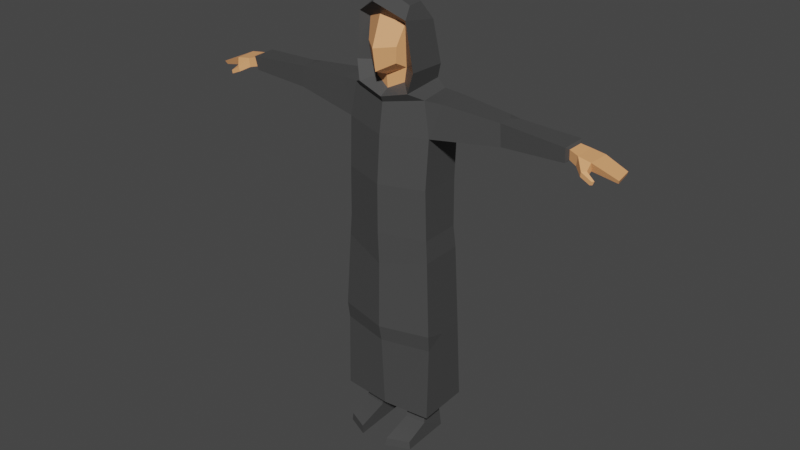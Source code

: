 # Source: cultist.blend  (saved by Blender 2.90.8; exported with 4.5.12 LTS)
import bpy
from mathutils import Matrix  # noqa: F401  (used for matrix-valued properties, if any)

bpy.ops.wm.read_factory_settings(use_empty=True)
scene = bpy.context.scene
scene.name = 'Scene'

# ---- collections
col_collection = bpy.data.collections.new('Collection'); scene.collection.children.link(col_collection)

# ---- materials (node trees are filled in below, after node groups)
mat_6_skin_lightest = bpy.data.materials.new('6 SKIN-LIGHTEST')
mat_6_skin_lightest.use_transparent_shadow = False
mat_6_skin_lightest.diffuse_color = (0.855, 0.3864, 0.162, 1.0)
mat_6_skin_lightest.roughness = 0.5
mat_17_grey_darkest = bpy.data.materials.new('17 GREY-DARKEST')
mat_17_grey_darkest.use_transparent_shadow = False
mat_17_grey_darkest.diffuse_color = (0.06422, 0.06422, 0.06422, 1.0)
mat_17_grey_darkest.roughness = 0.5

# ---- material node trees
mat_6_skin_lightest.use_nodes = True; mat_6_skin_lightest.node_tree.nodes.clear()
_N = mat_6_skin_lightest.node_tree.nodes; _L = mat_6_skin_lightest.node_tree.links
n0 = _N.new('ShaderNodeBsdfPrincipled'); n0.name = 'Principled BSDF'; n0.location = (10, 300)
n0.distribution = 'GGX'
n0.subsurface_method = 'BURLEY'
n0.inputs[0].default_value = (0.855, 0.3864, 0.162, 1.0)
n0.inputs[3].default_value = 1.45
n0.inputs[27].default_value = (0.0, 0.0, 0.0, 1.0)
n0.inputs[28].default_value = 1.0
n1 = _N.new('ShaderNodeOutputMaterial'); n1.name = 'Material Output'; n1.location = (300, 300)
n2 = _N.new('ShaderNodeNormalMap'); n2.name = 'Normal Map'; n2.location = (-300, -300)
n2.label = 'Normal/Map'
n2.inputs[0].default_value = 0.0
_L.new(n0.outputs[0], n1.inputs[0])
_L.new(n2.outputs[0], n0.inputs[5])
n1.is_active_output = True
mat_17_grey_darkest.use_nodes = True; mat_17_grey_darkest.node_tree.nodes.clear()
_N = mat_17_grey_darkest.node_tree.nodes; _L = mat_17_grey_darkest.node_tree.links
n0 = _N.new('ShaderNodeBsdfPrincipled'); n0.name = 'Principled BSDF'; n0.location = (10, 300)
n0.distribution = 'GGX'
n0.subsurface_method = 'BURLEY'
n0.inputs[0].default_value = (0.06422, 0.06422, 0.06422, 1.0)
n0.inputs[3].default_value = 1.45
n0.inputs[27].default_value = (0.0, 0.0, 0.0, 1.0)
n0.inputs[28].default_value = 1.0
n1 = _N.new('ShaderNodeOutputMaterial'); n1.name = 'Material Output'; n1.location = (300, 300)
n2 = _N.new('ShaderNodeNormalMap'); n2.name = 'Normal Map'; n2.location = (-300, -300)
n2.label = 'Normal/Map'
n2.inputs[0].default_value = 0.0
_L.new(n0.outputs[0], n1.inputs[0])
_L.new(n2.outputs[0], n0.inputs[5])
n1.is_active_output = True

# ---- world
world_world = bpy.data.worlds.new('World'); scene.world = world_world
world_world.use_nodes = True; world_world.node_tree.nodes.clear()
_N = world_world.node_tree.nodes; _L = world_world.node_tree.links
n0 = _N.new('ShaderNodeOutputWorld'); n0.name = 'World Output'; n0.location = (300, 300)
n1 = _N.new('ShaderNodeBackground'); n1.name = 'Background'; n1.location = (10, 300)
n1.inputs[0].default_value = (0.05088, 0.05088, 0.05088, 1.0)
_L.new(n1.outputs[0], n0.inputs[0])
n0.is_active_output = True
world_world.color = (0.05088, 0.05088, 0.05088)
world_world.use_sun_shadow = False
world_world.sun_shadow_jitter_overblur = 0.0

# ---- meshes
me_man_cult_rig = bpy.data.meshes.new('man-cult_Rig')
me_man_cult_rig.from_pydata([(-0.2709, 0.1672, 2.005), (-0.108, 0.1163, 0.001037), (-0.2333, -0.1783, 0.001038), (-0.09683, -0.2373, 0.05308), (-0.2274, -0.1782, 0.05226), (-0.0901, -0.2421, 0.001038), (-0.2717, 0.1787, 1.265), (-0.2854, -0.102, 1.271), (-0.2752, -0.08601, 2.015), (-0.2799, 0.2069, 0.7538), (-0.117, 0.1087, 0.1959), (-0.1016, -0.03367, 0.2014), (-0.2133, -0.01433, 0.2054), (-0.2107, 0.1209, 0.2004), (-0.2215, 0.1416, 0.001037), (-0.09563, -0.0487, 0.1114), (-0.2279, -0.03541, 0.1138), (-0.3053, -0.1124, 0.2278), (-0.2895, 0.2304, 0.2258), (-0.3109, -0.1133, 0.803), (-0.307, -0.1012, 0.6999), (-0.2944, 0.03729, 0.7522), (-0.1791, 0.1309, 2.359), (-0.09434, -0.0677, 2.288), (-0.08237, -0.1249, 2.403), (-0.09455, -0.1352, 2.497), (-0.106, -0.06667, 2.372), (-0.2384, -0.07951, 2.222), (-0.1177, -0.09303, 2.614), (-0.1542, -0.1355, 2.646), (-0.1181, -0.05661, 2.701), (-0.1322, 0.1207, 2.596), (-0.0844, 0.07323, 2.693), (-0.2556, 0.1764, 1.397), (-0.276, -0.09956, 1.409), (-0.192, -0.1194, 2.37), (-0.1664, -0.1344, 2.255), (-0.1535, 0.1405, 2.272), (-1.135, 0.08649, 2.108), (-1.186, 0.08774, 2.103), (-1.233, 0.08573, 2.139), (-1.225, -0.02825, 2.086), (-1.15, 0.08405, 2.152), (-1.139, -0.02983, 2.089), (-1.227, -0.04144, 2.135), (-1.264, -0.06161, 2.055), (-1.256, -0.06439, 2.034), (-1.255, -0.07551, 2.057), (-1.147, -0.03199, 2.145), (-1.348, 0.09643, 2.059), (-1.248, -0.07781, 2.037), (-1.373, -0.02177, 2.076), (-1.356, 0.09415, 2.08), (-1.365, -0.008899, 2.054), (-0.6877, -0.03114, 2.197), (-0.6977, -0.03329, 2.069), (-1.084, 0.104, 2.177), (-1.08, -0.04218, 2.173), (-1.076, 0.09953, 2.094), (-1.074, -0.02683, 2.085), (-0.3409, 0.1371, 2.217), (-0.3425, -0.06554, 2.221), (-1.212, -0.03799, 2.06), (-1.189, -0.07056, 2.061), (-1.216, -0.0564, 2.093), (-1.194, -0.07481, 2.09), (-0.6927, 0.04676, 2.2), (-0.7239, 0.0987, 2.19), (-0.6585, 0.1068, 2.196), (-0.6624, 0.1188, 2.063), (-0.7224, 0.1128, 2.066), (-0.6962, 0.06567, 2.072), (-0.2013, 0.1442, 2.223), (-1.091, -0.01886, 2.159), (-1.093, 0.07993, 2.161), (-1.087, 0.07658, 2.107), (-1.087, -0.008276, 2.1), (-0.257, 0.1713, 1.696), (-0.2694, -0.1034, 1.716), (0.2709, 0.1672, 2.005), (0.108, 0.1163, 0.001037), (0.2333, -0.1783, 0.001038), (0.09683, -0.2373, 0.05308), (0.2274, -0.1782, 0.05226), (0.0901, -0.2421, 0.001038), (0.2717, 0.1787, 1.265), (0.2854, -0.102, 1.271), (0.2752, -0.08601, 2.015), (0.2799, 0.2069, 0.7538), (0.117, 0.1087, 0.1959), (0.1016, -0.03367, 0.2014), (0.2133, -0.01433, 0.2054), (0.2107, 0.1209, 0.2004), (0.2215, 0.1416, 0.001037), (0.09563, -0.0487, 0.1114), (0.2279, -0.03541, 0.1138), (0.3053, -0.1124, 0.2278), (0.2895, 0.2304, 0.2258), (0.3109, -0.1133, 0.803), (0.307, -0.1012, 0.6999), (0.2944, 0.03729, 0.7522), (0.1791, 0.1309, 2.359), (0.09434, -0.0677, 2.288), (0.08237, -0.1249, 2.403), (0.09455, -0.1352, 2.497), (0.106, -0.06667, 2.372), (0.2384, -0.07951, 2.222), (0.1177, -0.09303, 2.614), (0.1542, -0.1355, 2.646), (0.1181, -0.05661, 2.701), (0.1322, 0.1207, 2.596), (0.0844, 0.07323, 2.693), (0.2556, 0.1764, 1.397), (0.276, -0.09956, 1.409), (0.192, -0.1194, 2.37), (0.1664, -0.1344, 2.255), (0.1535, 0.1405, 2.272), (-1.496e-08, -0.1788, 1.21), (-1.187e-08, 0.2058, 1.231), (-1.958e-08, -0.1669, 1.997), (-2.043e-08, -0.1397, 2.177), (-8.735e-09, 0.2317, 0.7438), (-1.643e-08, 0.1934, 1.975), (-5.431e-09, 0.2543, 0.2237), (-8.701e-09, -0.1369, 0.2227), (-1.251e-08, -0.1857, 0.7905), (-1.172e-08, -0.1644, 0.6883), (-2.196e-08, -0.1941, 2.358), (-1.79e-08, 0.1883, 2.214), (-1.871e-08, 0.1877, 2.348), (-2.045e-08, -0.09566, 2.243), (-2.294e-08, -0.2163, 2.49), (-2.1e-08, -0.1036, 2.323), (-2.002e-08, 0.2006, 2.585), (-2.343e-08, -0.1529, 2.659), (-2.339e-08, -0.07515, 2.762), (-2.181e-08, 0.09232, 2.733), (-2.437e-08, -0.2103, 2.737), (-1.282e-08, 0.2189, 1.408), (-1.626e-08, -0.1887, 1.412), (-1.865e-08, 0.1405, 2.272), (-2.074e-08, -0.1539, 2.21), (1.135, 0.08649, 2.108), (1.186, 0.08774, 2.103), (1.233, 0.08573, 2.139), (1.225, -0.02825, 2.086), (1.15, 0.08405, 2.152), (1.139, -0.02983, 2.089), (1.227, -0.04144, 2.135), (1.264, -0.06161, 2.055), (1.256, -0.06439, 2.034), (1.255, -0.07551, 2.057), (1.147, -0.03199, 2.145), (1.348, 0.09643, 2.059), (1.248, -0.07781, 2.037), (1.373, -0.02177, 2.076), (1.356, 0.09415, 2.08), (1.365, -0.008899, 2.054), (0.6877, -0.03114, 2.197), (0.6977, -0.03329, 2.069), (1.084, 0.104, 2.177), (1.08, -0.04218, 2.173), (1.076, 0.09953, 2.094), (1.074, -0.02683, 2.085), (0.3409, 0.1371, 2.217), (0.3425, -0.06554, 2.221), (1.212, -0.03799, 2.06), (1.189, -0.07056, 2.061), (1.216, -0.0564, 2.093), (1.194, -0.07481, 2.09), (0.6927, 0.04676, 2.2), (0.7239, 0.0987, 2.19), (0.6585, 0.1068, 2.196), (0.6624, 0.1188, 2.063), (0.7224, 0.1128, 2.066), (0.6962, 0.06567, 2.072), (0.2013, 0.1442, 2.223), (1.091, -0.01886, 2.159), (1.093, 0.07993, 2.161), (1.087, 0.07658, 2.107), (1.087, -0.008276, 2.1), (-1.458e-08, 0.206, 1.684), (0.257, 0.1713, 1.696), (-1.805e-08, -0.1882, 1.711), (0.2694, -0.1034, 1.716)], [], [(15, 3, 5, 1), (17, 20, 21, 9, 18), (4, 16, 14, 2), (2, 14, 1, 5), (15, 16, 4, 3), (4, 2, 5, 3), (78, 34, 139, 183), (125, 117, 7, 19), (9, 6, 118, 121), (77, 33, 34, 78), (121, 123, 18, 9), (126, 20, 17, 124), (119, 120, 27, 8), (36, 27, 120, 141), (14, 16, 12, 13), (17, 12, 11, 124), (18, 123, 10, 13), (123, 124, 11, 10), (34, 33, 6, 7), (12, 16, 15, 11), (10, 11, 15, 1), (13, 10, 1, 14), (6, 9, 21, 19, 7), (13, 12, 17, 18), (20, 126, 125, 19), (19, 21, 20), (28, 25, 131, 134), (37, 72, 27, 36), (26, 132, 127, 24), (129, 22, 31, 133), (35, 22, 37, 36), (127, 131, 25, 24), (129, 140, 37, 22), (25, 28, 26, 24), (128, 122, 0, 72), (135, 30, 29, 137), (31, 32, 136, 133), (30, 32, 31, 29), (135, 136, 32, 30), (137, 29, 28, 134), (139, 34, 7, 117), (6, 33, 138, 118), (35, 29, 31, 22), (26, 23, 130, 132), (26, 28, 29, 35), (23, 36, 141, 130), (36, 23, 26, 35), (128, 72, 37, 140), (77, 181, 138, 33), (75, 58, 59, 76), (44, 48, 42, 40), (53, 41, 44, 51), (40, 39, 49, 52), (49, 39, 41, 53), (39, 40, 42, 38), (41, 39, 38, 43), (73, 57, 56, 74), (46, 45, 64, 62), (62, 64, 44, 41), (41, 43, 63, 62), (48, 44, 64, 65), (74, 75, 38, 42), (45, 46, 50, 47), (53, 51, 52, 49), (51, 44, 40, 52), (69, 0, 8, 55, 71), (8, 27, 61), (69, 68, 60, 0), (59, 58, 70, 71, 55), (57, 54, 66, 67, 56), (0, 60, 72), (73, 76, 59, 57), (66, 54, 61, 60, 68), (50, 46, 62, 63), (50, 63, 65, 47), (47, 65, 64, 45), (43, 48, 65, 63), (72, 60, 61, 27), (68, 69, 70, 67), (67, 70, 58, 56), (66, 68, 67), (69, 71, 70), (57, 59, 55, 54), (48, 43, 76, 73), (56, 58, 75, 74), (48, 73, 74, 42), (38, 75, 76, 43), (0, 122, 181, 77), (0, 77, 78, 8), (8, 78, 183, 119), (55, 8, 61, 54), (94, 80, 84, 82), (96, 97, 88, 100, 99), (83, 81, 93, 95), (81, 84, 80, 93), (94, 82, 83, 95), (83, 82, 84, 81), (184, 183, 139, 113), (125, 98, 86, 117), (88, 121, 118, 85), (182, 184, 113, 112), (121, 88, 97, 123), (126, 124, 96, 99), (119, 87, 106, 120), (115, 141, 120, 106), (93, 92, 91, 95), (96, 124, 90, 91), (97, 92, 89, 123), (123, 89, 90, 124), (113, 86, 85, 112), (91, 90, 94, 95), (89, 80, 94, 90), (92, 93, 80, 89), (85, 86, 98, 100, 88), (92, 97, 96, 91), (99, 98, 125, 126), (98, 99, 100), (107, 134, 131, 104), (116, 115, 106, 176), (105, 103, 127, 132), (129, 133, 110, 101), (114, 115, 116, 101), (127, 103, 104, 131), (129, 101, 116, 140), (104, 103, 105, 107), (128, 176, 79, 122), (135, 137, 108, 109), (110, 133, 136, 111), (109, 108, 110, 111), (135, 109, 111, 136), (137, 134, 107, 108), (139, 117, 86, 113), (85, 118, 138, 112), (114, 101, 110, 108), (105, 132, 130, 102), (105, 114, 108, 107), (102, 130, 141, 115), (115, 114, 105, 102), (128, 140, 116, 176), (182, 112, 138, 181), (179, 180, 163, 162), (148, 144, 146, 152), (157, 155, 148, 145), (144, 156, 153, 143), (153, 157, 145, 143), (143, 142, 146, 144), (145, 147, 142, 143), (177, 178, 160, 161), (150, 166, 168, 149), (166, 145, 148, 168), (145, 166, 167, 147), (152, 169, 168, 148), (178, 146, 142, 179), (149, 151, 154, 150), (157, 153, 156, 155), (155, 156, 144, 148), (173, 175, 159, 87, 79), (87, 165, 106), (173, 79, 164, 172), (163, 159, 175, 174, 162), (161, 160, 171, 170, 158), (79, 176, 164), (177, 161, 163, 180), (170, 172, 164, 165, 158), (154, 167, 166, 150), (154, 151, 169, 167), (151, 149, 168, 169), (147, 167, 169, 152), (176, 106, 165, 164), (172, 171, 174, 173), (171, 160, 162, 174), (170, 171, 172), (173, 174, 175), (161, 158, 159, 163), (152, 177, 180, 147), (160, 178, 179, 162), (152, 146, 178, 177), (142, 147, 180, 179), (79, 182, 181, 122), (79, 87, 184, 182), (87, 119, 183, 184), (159, 158, 165, 87)])
me_man_cult_rig.polygons.foreach_set('use_smooth', [True] * 182)
me_man_cult_rig.polygons.foreach_set('material_index', [1, 1, 1, 1, 1, 1, 1, 1, 1, 1, 1, 1, 1, 1, 1, 1, 1, 1, 1, 1, 1, 1, 1, 1, 1, 1, 0, 1, 0, 1, 1, 0, 1, 0, 1, 1, 1, 1, 1, 1, 1, 1, 1, 0, 1, 1, 1, 1, 1, 1, 0, 0, 0, 0, 0, 0, 1, 0, 0, 0, 0, 0, 0, 0, 0, 1, 1, 1, 1, 1, 1, 1, 1, 0, 0, 0, 0, 1, 1, 1, 1, 1, 1, 0, 1, 0, 0, 1, 1, 1, 1, 1, 1, 1, 1, 1, 1, 1, 1, 1, 1, 1, 1, 1, 1, 1, 1, 1, 1, 1, 1, 1, 1, 1, 1, 1, 1, 0, 1, 0, 1, 1, 0, 1, 0, 1, 1, 1, 1, 1, 1, 1, 1, 1, 0, 1, 1, 1, 1, 1, 1, 0, 0, 0, 0, 0, 0, 1, 0, 0, 0, 0, 0, 0, 0, 0, 1, 1, 1, 1, 1, 1, 1, 1, 0, 0, 0, 0, 1, 1, 1, 1, 1, 1, 0, 1, 0, 0, 1, 1, 1, 1])
_k = set([(0, 8), (0, 60), (0, 69), (0, 72), (0, 77), (0, 122), (1, 5), (1, 10), (1, 14), (1, 15), (2, 4), (2, 5), (2, 14), (3, 4), (3, 5), (3, 15), (4, 16), (6, 7), (6, 9), (6, 33), (6, 118), (7, 19), (7, 34), (7, 117), (8, 27), (8, 55), (8, 61), (8, 78), (8, 119), (9, 18), (9, 21), (10, 11), (10, 13), (10, 123), (11, 12), (11, 15), (11, 124), (12, 13), (12, 16), (12, 17), (13, 14), (13, 18), (14, 16), (15, 16), (17, 18), (17, 20), (17, 124), (18, 123), (19, 20), (19, 21), (19, 125), (20, 21), (20, 126), (22, 31), (22, 35), (22, 37), (22, 129), (23, 26), (23, 36), (23, 130), (24, 25), (24, 26), (24, 127), (25, 28), (25, 131), (26, 28), (26, 35), (26, 132), (27, 36), (27, 61), (27, 72), (27, 120), (28, 29), (28, 134), (29, 30), (29, 31), (29, 35), (29, 137), (30, 32), (30, 135), (31, 32), (31, 133), (32, 136), (33, 34), (33, 77), (33, 138), (34, 78), (34, 139), (35, 36), (36, 37), (36, 141), (37, 72), (37, 140), (38, 39), (38, 42), (38, 43), (38, 75), (39, 40), (39, 41), (39, 49), (40, 42), (40, 44), (40, 52), (41, 43), (41, 44), (41, 53), (41, 62), (42, 48), (42, 74), (43, 48), (43, 63), (43, 76), (44, 48), (44, 51), (44, 64), (45, 46), (45, 47), (45, 64), (46, 50), (46, 62), (47, 50), (47, 65), (48, 65), (48, 73), (49, 52), (49, 53), (50, 63), (51, 52), (51, 53), (54, 55), (54, 57), (54, 61), (54, 66), (55, 59), (55, 71), (56, 57), (56, 58), (56, 67), (56, 74), (57, 59), (57, 73), (58, 59), (58, 70), (58, 75), (59, 76), (60, 61), (60, 68), (60, 72), (62, 63), (62, 64), (63, 65), (64, 65), (66, 67), (66, 68), (67, 68), (67, 70), (69, 70), (69, 71), (70, 71), (72, 128), (73, 74), (73, 76), (74, 75), (75, 76), (77, 78), (77, 181), (78, 183), (79, 87), (79, 122), (79, 164), (79, 173), (79, 176), (79, 182), (80, 84), (80, 89), (80, 93), (80, 94), (81, 83), (81, 84), (81, 93), (82, 83), (82, 84), (82, 94), (83, 95), (85, 86), (85, 88), (85, 112), (85, 118), (86, 98), (86, 113), (86, 117), (87, 106), (87, 119), (87, 159), (87, 165), (87, 184), (88, 97), (88, 100), (89, 90), (89, 92), (89, 123), (90, 91), (90, 94), (90, 124), (91, 92), (91, 95), (91, 96), (92, 93), (92, 97), (93, 95), (94, 95), (96, 97), (96, 99), (96, 124), (97, 123), (98, 99), (98, 100), (98, 125), (99, 100), (99, 126), (101, 110), (101, 114), (101, 116), (101, 129), (102, 105), (102, 115), (102, 130), (103, 104), (103, 105), (103, 127), (104, 107), (104, 131), (105, 107), (105, 114), (105, 132), (106, 115), (106, 120), (106, 165), (106, 176), (107, 108), (107, 134), (108, 109), (108, 110), (108, 114), (108, 137), (109, 111), (109, 135), (110, 111), (110, 133), (111, 136), (112, 113), (112, 138), (112, 182), (113, 139), (113, 184), (114, 115), (115, 116), (115, 141), (116, 140), (116, 176), (117, 125), (117, 139), (118, 121), (118, 138), (119, 120), (119, 183), (120, 141), (121, 123), (122, 128), (122, 181), (123, 124), (124, 126), (125, 126), (127, 131), (127, 132), (128, 140), (128, 176), (129, 133), (129, 140), (130, 132), (130, 141), (131, 134), (133, 136), (134, 137), (135, 136), (135, 137), (138, 181), (139, 183), (142, 143), (142, 146), (142, 147), (142, 179), (143, 144), (143, 145), (143, 153), (144, 146), (144, 148), (144, 156), (145, 147), (145, 148), (145, 157), (145, 166), (146, 152), (146, 178), (147, 152), (147, 167), (147, 180), (148, 152), (148, 155), (148, 168), (149, 150), (149, 151), (149, 168), (150, 154), (150, 166), (151, 154), (151, 169), (152, 169), (152, 177), (153, 156), (153, 157), (154, 167), (155, 156), (155, 157), (158, 159), (158, 161), (158, 165), (158, 170), (159, 163), (159, 175), (160, 161), (160, 162), (160, 171), (160, 178), (161, 163), (161, 177), (162, 163), (162, 174), (162, 179), (163, 180), (164, 165), (164, 172), (164, 176), (166, 167), (166, 168), (167, 169), (168, 169), (170, 171), (170, 172), (171, 172), (171, 174), (173, 174), (173, 175), (174, 175), (177, 178), (177, 180), (178, 179), (179, 180), (181, 182), (182, 184), (183, 184)])
me_man_cult_rig.attributes.new('sharp_edge', 'BOOLEAN', 'EDGE').data.foreach_set('value', [ (min(e.vertices), max(e.vertices)) in _k for e in me_man_cult_rig.edges])
_uv = me_man_cult_rig.uv_layers.new(name='UVTex')
_uv.uv.foreach_set('vector', [0.8453, 0.7004, 0.7685, 0.7138, 0.7591, 0.6998, 0.8702, 0.6307, 0.8063, 0.2399, 0.6969, 0.2208, 0.6884, 0.1761, 0.7, 0.1231, 0.8235, 0.1678, 0.7889, 0.7533, 0.8437, 0.7572, 0.8526, 0.8103, 0.781, 0.7675, 0.781, 0.7675, 0.8526, 0.8103, 0.8449, 0.841, 0.7445, 0.7982, 0.8453, 0.7004, 0.8437, 0.7572, 0.7889, 0.7533, 0.7685, 0.7138, 0.7889, 0.7533, 0.7756, 0.7622, 0.753, 0.7191, 0.7685, 0.7138, 0.3613, 0.2188, 0.4691, 0.2126, 0.4666, 0.3142, 0.3653, 0.3143, 0.6679, 0.3138, 0.5352, 0.3141, 0.518, 0.212, 0.666, 0.22, 0.7, 0.1231, 0.5225, 0.1102, 0.5332, 0.002214, 0.731, 0.02305, 0.3571, 0.1189, 0.4712, 0.1082, 0.4691, 0.2126, 0.3613, 0.2188, 0.731, 0.02305, 0.893, 0.1161, 0.8235, 0.1678, 0.7, 0.1231, 0.6982, 0.3138, 0.6969, 0.2208, 0.8063, 0.2399, 0.8496, 0.3135, 0.2719, 0.3143, 0.2113, 0.3142, 0.1984, 0.2351, 0.2629, 0.2252, 0.1826, 0.2608, 0.1984, 0.2351, 0.2113, 0.3142, 0.2007, 0.3142, 0.8526, 0.8103, 0.8437, 0.7572, 0.8792, 0.7515, 0.898, 0.7924, 0.8063, 0.2399, 0.8342, 0.2308, 0.8579, 0.2589, 0.8496, 0.3135, 0.8235, 0.1678, 0.893, 0.1161, 0.8812, 0.1896, 0.8479, 0.1936, 0.9688, 0.2264, 0.8496, 0.3135, 0.8579, 0.2589, 0.8977, 0.2222, 0.4691, 0.2126, 0.4712, 0.1082, 0.5225, 0.1102, 0.518, 0.212, 0.8792, 0.7515, 0.8437, 0.7572, 0.8453, 0.7004, 0.8794, 0.712, 0.9073, 0.676, 0.8794, 0.712, 0.8453, 0.7004, 0.8702, 0.6307, 0.898, 0.7924, 0.9073, 0.826, 0.8449, 0.841, 0.8526, 0.8103, 0.5225, 0.1102, 0.7, 0.1231, 0.6884, 0.1761, 0.666, 0.22, 0.518, 0.212, 0.8479, 0.1936, 0.8342, 0.2308, 0.8063, 0.2399, 0.8235, 0.1678, 0.6969, 0.2208, 0.6982, 0.3138, 0.6679, 0.3138, 0.666, 0.22, 0.666, 0.22, 0.6884, 0.1761, 0.6969, 0.2208, 0.8044, 0.9794, 0.8234, 0.9418, 0.8563, 0.9406, 0.855, 0.9978, 0.1486, 0.1635, 0.1761, 0.1632, 0.1984, 0.2351, 0.1826, 0.2608, 0.808, 0.8965, 0.8576, 0.88, 0.8569, 0.9126, 0.8271, 0.913, 0.0822, 0.1273, 0.1209, 0.1871, 0.05571, 0.2236, 0.01514, 0.1915, 0.1449, 0.261, 0.1209, 0.1871, 0.1486, 0.1635, 0.1826, 0.2608, 0.8569, 0.9126, 0.8563, 0.9406, 0.8234, 0.9418, 0.8271, 0.913, 0.0822, 0.1273, 0.1104, 0.1094, 0.1486, 0.1635, 0.1209, 0.1871, 0.8234, 0.9418, 0.8044, 0.9794, 0.808, 0.8965, 0.8271, 0.913, 0.1325, 0.0923, 0.2239, 0.04278, 0.252, 0.1458, 0.1761, 0.1632, 0.03372, 0.3134, 0.05852, 0.2791, 0.08356, 0.2852, 0.06844, 0.3138, 0.05571, 0.2236, 0.03488, 0.2514, 0.00345, 0.2583, 0.01514, 0.1915, 0.05852, 0.2791, 0.03488, 0.2514, 0.05571, 0.2236, 0.08356, 0.2852, 0.03372, 0.3134, 0.00345, 0.2583, 0.03488, 0.2514, 0.05852, 0.2791, 0.06844, 0.3138, 0.08356, 0.2852, 0.09472, 0.293, 0.08193, 0.3139, 0.4666, 0.3142, 0.4691, 0.2126, 0.518, 0.212, 0.5352, 0.3141, 0.5225, 0.1102, 0.4712, 0.1082, 0.4601, 0.004816, 0.5332, 0.002214, 0.1449, 0.261, 0.08356, 0.2852, 0.05571, 0.2236, 0.1209, 0.1871, 0.808, 0.8965, 0.8153, 0.8628, 0.8583, 0.8455, 0.8576, 0.88, 0.1466, 0.2882, 0.09472, 0.293, 0.08356, 0.2852, 0.1449, 0.261, 0.1678, 0.2902, 0.1826, 0.2608, 0.2007, 0.3142, 0.1815, 0.3143, 0.1826, 0.2608, 0.1678, 0.2902, 0.1466, 0.2882, 0.1449, 0.261, 0.1325, 0.0923, 0.1761, 0.1632, 0.1486, 0.1635, 0.1104, 0.1094, 0.3571, 0.1189, 0.345, 0.01596, 0.4601, 0.004816, 0.4712, 0.1082, 0.2733, 0.6631, 0.2826, 0.6651, 0.253, 0.6808, 0.2532, 0.6754, 0.6307, 0.9319, 0.6578, 0.9291, 0.6646, 0.9668, 0.6387, 0.9715, 0.5778, 0.945, 0.6189, 0.9197, 0.6307, 0.9319, 0.5821, 0.9525, 0.6387, 0.9715, 0.6533, 0.9831, 0.601, 0.9949, 0.5989, 0.9877, 0.6058, 0.8455, 0.6571, 0.868, 0.6302, 0.8992, 0.5877, 0.8761, 0.6533, 0.9831, 0.6387, 0.9715, 0.6646, 0.9668, 0.6701, 0.9807, 0.6302, 0.8992, 0.6571, 0.868, 0.6728, 0.8747, 0.6566, 0.9105, 0.2381, 0.6727, 0.2369, 0.6789, 0.2112, 0.6547, 0.2187, 0.6528, 0.9455, 0.9005, 0.9459, 0.9069, 0.928, 0.918, 0.93, 0.9047, 0.93, 0.9047, 0.928, 0.918, 0.9111, 0.919, 0.9226, 0.9081, 0.9569, 0.9423, 0.9296, 0.9511, 0.941, 0.9309, 0.9534, 0.9329, 0.9108, 0.9466, 0.9111, 0.919, 0.928, 0.918, 0.9315, 0.9274, 0.6829, 0.9623, 0.6864, 0.9801, 0.6701, 0.9807, 0.6646, 0.9668, 0.9459, 0.9069, 0.953, 0.909, 0.9519, 0.914, 0.9458, 0.9118, 0.5772, 0.9596, 0.5821, 0.9525, 0.5989, 0.9877, 0.5925, 0.9917, 0.5821, 0.9525, 0.6307, 0.9319, 0.6387, 0.9715, 0.5989, 0.9877, 0.285, 0.7957, 0.2853, 0.9384, 0.1955, 0.9255, 0.233, 0.7771, 0.2679, 0.7816, 0.1955, 0.9255, 0.1226, 0.9101, 0.1371, 0.876, 0.1064, 0.72, 0.1401, 0.7504, 0.07595, 0.84, 0.002214, 0.8132, 0.253, 0.6808, 0.2826, 0.6651, 0.2853, 0.7743, 0.2679, 0.7816, 0.233, 0.7771, 0.2369, 0.6789, 0.1879, 0.765, 0.1638, 0.75, 0.1532, 0.7313, 0.2112, 0.6547, 0.002214, 0.8132, 0.07595, 0.84, 0.04787, 0.8801, 0.2381, 0.6727, 0.2532, 0.6754, 0.253, 0.6808, 0.2369, 0.6789, 0.1638, 0.75, 0.1879, 0.765, 0.1371, 0.876, 0.07595, 0.84, 0.1401, 0.7504, 0.9519, 0.914, 0.9569, 0.9147, 0.9534, 0.9329, 0.941, 0.9309, 0.9519, 0.914, 0.941, 0.9309, 0.9315, 0.9274, 0.9458, 0.9118, 0.9458, 0.9118, 0.9315, 0.9274, 0.928, 0.918, 0.9459, 0.9069, 0.9296, 0.9511, 0.9108, 0.9466, 0.9315, 0.9274, 0.941, 0.9309, 0.04787, 0.8801, 0.07595, 0.84, 0.1371, 0.876, 0.1226, 0.9101, 0.1401, 0.7504, 0.1064, 0.72, 0.1208, 0.7052, 0.1532, 0.7313, 0.1532, 0.7313, 0.1208, 0.7052, 0.2037, 0.6307, 0.2112, 0.6547, 0.1638, 0.75, 0.1401, 0.7504, 0.1532, 0.7313, 0.285, 0.7957, 0.2679, 0.7816, 0.2853, 0.7743, 0.2369, 0.6789, 0.253, 0.6808, 0.233, 0.7771, 0.1879, 0.765, 0.6578, 0.9291, 0.6566, 0.9105, 0.6759, 0.9102, 0.6774, 0.9299, 0.2112, 0.6547, 0.2037, 0.6307, 0.214, 0.633, 0.2187, 0.6528, 0.6578, 0.9291, 0.6774, 0.9299, 0.6829, 0.9623, 0.6646, 0.9668, 0.6728, 0.8747, 0.6864, 0.8838, 0.6759, 0.9102, 0.6566, 0.9105, 0.252, 0.1458, 0.2239, 0.04278, 0.345, 0.01596, 0.3571, 0.1189, 0.252, 0.1458, 0.3571, 0.1189, 0.3613, 0.2188, 0.2629, 0.2252, 0.2629, 0.2252, 0.3613, 0.2188, 0.3653, 0.3143, 0.2719, 0.3143, 0.233, 0.7771, 0.1955, 0.9255, 0.1371, 0.876, 0.1879, 0.765, 0.6781, 0.7714, 0.7029, 0.841, 0.5918, 0.7719, 0.6012, 0.7579, 0.8066, 0.3872, 0.8241, 0.4592, 0.7008, 0.5044, 0.689, 0.4515, 0.6972, 0.4068, 0.6217, 0.7184, 0.6137, 0.7042, 0.6853, 0.6614, 0.6764, 0.7145, 0.6137, 0.7042, 0.5772, 0.6735, 0.6776, 0.6307, 0.6853, 0.6614, 0.6781, 0.7714, 0.6012, 0.7579, 0.6217, 0.7184, 0.6764, 0.7145, 0.6217, 0.7184, 0.6012, 0.7579, 0.5857, 0.7526, 0.6084, 0.7096, 0.3614, 0.4099, 0.3653, 0.3143, 0.4666, 0.3142, 0.4694, 0.4158, 0.6679, 0.3138, 0.6664, 0.4076, 0.5183, 0.4162, 0.5352, 0.3141, 0.7008, 0.5044, 0.7323, 0.6044, 0.5345, 0.6263, 0.5232, 0.5182, 0.3574, 0.51, 0.3614, 0.4099, 0.4694, 0.4158, 0.4719, 0.5204, 0.7323, 0.6044, 0.7008, 0.5044, 0.8241, 0.4592, 0.8938, 0.5106, 0.6982, 0.3138, 0.8496, 0.3135, 0.8066, 0.3872, 0.6972, 0.4068, 0.2719, 0.3143, 0.2629, 0.4035, 0.1983, 0.3935, 0.2113, 0.3142, 0.1827, 0.3677, 0.2007, 0.3142, 0.2113, 0.3142, 0.1983, 0.3935, 0.6853, 0.6614, 0.7307, 0.6793, 0.7119, 0.7203, 0.6764, 0.7145, 0.8066, 0.3872, 0.8496, 0.3135, 0.858, 0.368, 0.8345, 0.3961, 0.8241, 0.4592, 0.8484, 0.4333, 0.8818, 0.4371, 0.8938, 0.5106, 0.9688, 0.4001, 0.8978, 0.4045, 0.858, 0.368, 0.8496, 0.3135, 0.4694, 0.4158, 0.5183, 0.4162, 0.5232, 0.5182, 0.4719, 0.5204, 0.7119, 0.7203, 0.7122, 0.7597, 0.6781, 0.7714, 0.6764, 0.7145, 0.7401, 0.7957, 0.7029, 0.841, 0.6781, 0.7714, 0.7122, 0.7597, 0.7307, 0.6793, 0.6853, 0.6614, 0.6776, 0.6307, 0.7401, 0.6458, 0.5232, 0.5182, 0.5183, 0.4162, 0.6664, 0.4076, 0.689, 0.4515, 0.7008, 0.5044, 0.8484, 0.4333, 0.8241, 0.4592, 0.8066, 0.3872, 0.8345, 0.3961, 0.6972, 0.4068, 0.6664, 0.4076, 0.6679, 0.3138, 0.6982, 0.3138, 0.6664, 0.4076, 0.6972, 0.4068, 0.689, 0.4515, 0.9064, 0.9817, 0.855, 0.9978, 0.8563, 0.9406, 0.889, 0.9432, 0.148, 0.4654, 0.1827, 0.3677, 0.1983, 0.3935, 0.1757, 0.4657, 0.9064, 0.8986, 0.8866, 0.9143, 0.8569, 0.9126, 0.8576, 0.88, 0.08077, 0.5016, 0.01318, 0.4361, 0.05449, 0.404, 0.1202, 0.4415, 0.1448, 0.3673, 0.1827, 0.3677, 0.148, 0.4654, 0.1202, 0.4415, 0.8569, 0.9126, 0.8866, 0.9143, 0.889, 0.9432, 0.8563, 0.9406, 0.08077, 0.5016, 0.1202, 0.4415, 0.148, 0.4654, 0.1092, 0.5199, 0.889, 0.9432, 0.8866, 0.9143, 0.9064, 0.8986, 0.9064, 0.9817, 0.1316, 0.5372, 0.1757, 0.4657, 0.2519, 0.4832, 0.2237, 0.587, 0.03372, 0.3134, 0.06844, 0.3138, 0.08279, 0.3426, 0.05782, 0.3483, 0.05449, 0.404, 0.01318, 0.4361, 0.002214, 0.3684, 0.03378, 0.3758, 0.05782, 0.3483, 0.08279, 0.3426, 0.05449, 0.404, 0.03378, 0.3758, 0.03372, 0.3134, 0.05782, 0.3483, 0.03378, 0.3758, 0.002214, 0.3684, 0.06844, 0.3138, 0.08193, 0.3139, 0.09402, 0.3349, 0.08279, 0.3426, 0.4666, 0.3142, 0.5352, 0.3141, 0.5183, 0.4162, 0.4694, 0.4158, 0.5232, 0.5182, 0.5345, 0.6263, 0.4612, 0.624, 0.4719, 0.5204, 0.1448, 0.3673, 0.1202, 0.4415, 0.05449, 0.404, 0.08279, 0.3426, 0.9064, 0.8986, 0.8576, 0.88, 0.8583, 0.8455, 0.9006, 0.8646, 0.1468, 0.3399, 0.1448, 0.3673, 0.08279, 0.3426, 0.09402, 0.3349, 0.168, 0.3383, 0.1815, 0.3143, 0.2007, 0.3142, 0.1827, 0.3677, 0.1827, 0.3677, 0.1448, 0.3673, 0.1468, 0.3399, 0.168, 0.3383, 0.1316, 0.5372, 0.1092, 0.5199, 0.148, 0.4654, 0.1757, 0.4657, 0.3574, 0.51, 0.4719, 0.5204, 0.4612, 0.624, 0.3457, 0.6135, 0.5608, 0.9059, 0.5407, 0.8937, 0.5405, 0.8883, 0.5701, 0.904, 0.7443, 0.9085, 0.7523, 0.8689, 0.7782, 0.8736, 0.7714, 0.9113, 0.6914, 0.8954, 0.6957, 0.8879, 0.7443, 0.9085, 0.7325, 0.9207, 0.7523, 0.8689, 0.7125, 0.8526, 0.7146, 0.8455, 0.7669, 0.8573, 0.7194, 0.9949, 0.7013, 0.9642, 0.7438, 0.9411, 0.7707, 0.9723, 0.7669, 0.8573, 0.7837, 0.8597, 0.7782, 0.8736, 0.7523, 0.8689, 0.7438, 0.9411, 0.7702, 0.9299, 0.7864, 0.9657, 0.7707, 0.9723, 0.5256, 0.8964, 0.5062, 0.9163, 0.4987, 0.9144, 0.5244, 0.8901, 0.9455, 0.8961, 0.93, 0.8919, 0.928, 0.8786, 0.9459, 0.8897, 0.93, 0.8919, 0.9226, 0.8884, 0.9111, 0.8776, 0.928, 0.8786, 0.9569, 0.8543, 0.9534, 0.8637, 0.941, 0.8657, 0.9296, 0.8455, 0.9108, 0.8499, 0.9315, 0.8692, 0.928, 0.8786, 0.9111, 0.8776, 0.7965, 0.8781, 0.7782, 0.8736, 0.7837, 0.8597, 0.8, 0.8603, 0.9459, 0.8897, 0.9458, 0.8848, 0.9519, 0.8825, 0.953, 0.8876, 0.6908, 0.8808, 0.7061, 0.8487, 0.7125, 0.8526, 0.6957, 0.8879, 0.6957, 0.8879, 0.7125, 0.8526, 0.7523, 0.8689, 0.7443, 0.9085, 0.5725, 0.7733, 0.5554, 0.7875, 0.5205, 0.792, 0.483, 0.6435, 0.5728, 0.6307, 0.483, 0.6435, 0.4246, 0.6931, 0.4102, 0.6589, 0.3939, 0.8491, 0.2897, 0.7559, 0.3635, 0.7291, 0.4276, 0.8187, 0.5405, 0.8883, 0.5205, 0.792, 0.5554, 0.7875, 0.5728, 0.7948, 0.5701, 0.904, 0.5244, 0.8901, 0.4987, 0.9144, 0.4407, 0.8378, 0.4513, 0.8191, 0.4754, 0.8041, 0.2897, 0.7559, 0.3354, 0.689, 0.3635, 0.7291, 0.5256, 0.8964, 0.5244, 0.8901, 0.5405, 0.8883, 0.5407, 0.8937, 0.4513, 0.8191, 0.4276, 0.8187, 0.3635, 0.7291, 0.4246, 0.6931, 0.4754, 0.8041, 0.9519, 0.8825, 0.941, 0.8657, 0.9534, 0.8637, 0.9569, 0.8819, 0.9519, 0.8825, 0.9458, 0.8848, 0.9315, 0.8692, 0.941, 0.8657, 0.9458, 0.8848, 0.9459, 0.8897, 0.928, 0.8786, 0.9315, 0.8692, 0.9296, 0.8455, 0.941, 0.8657, 0.9315, 0.8692, 0.9108, 0.8499, 0.3354, 0.689, 0.4102, 0.6589, 0.4246, 0.6931, 0.3635, 0.7291, 0.4276, 0.8187, 0.4407, 0.8378, 0.4083, 0.8639, 0.3939, 0.8491, 0.4407, 0.8378, 0.4987, 0.9144, 0.4912, 0.9384, 0.4083, 0.8639, 0.4513, 0.8191, 0.4407, 0.8378, 0.4276, 0.8187, 0.5725, 0.7733, 0.5728, 0.7948, 0.5554, 0.7875, 0.5244, 0.8901, 0.4754, 0.8041, 0.5205, 0.792, 0.5405, 0.8883, 0.7714, 0.9113, 0.791, 0.9105, 0.7895, 0.9302, 0.7702, 0.9299, 0.4987, 0.9144, 0.5062, 0.9163, 0.5015, 0.936, 0.4912, 0.9384, 0.7714, 0.9113, 0.7782, 0.8736, 0.7965, 0.8781, 0.791, 0.9105, 0.7864, 0.9657, 0.7702, 0.9299, 0.7895, 0.9302, 0.8, 0.9565, 0.2519, 0.4832, 0.3574, 0.51, 0.3457, 0.6135, 0.2237, 0.587, 0.2519, 0.4832, 0.2629, 0.4035, 0.3614, 0.4099, 0.3574, 0.51, 0.2629, 0.4035, 0.2719, 0.3143, 0.3653, 0.3143, 0.3614, 0.4099, 0.5205, 0.792, 0.4754, 0.8041, 0.4246, 0.6931, 0.483, 0.6435])
me_man_cult_rig.materials.append(mat_6_skin_lightest)
me_man_cult_rig.materials.append(mat_17_grey_darkest)
me_man_cult_rig.use_remesh_fix_poles = True
me_man_cult_rig.use_remesh_preserve_attributes = False
me_man_cult_rig.use_mirror_vertex_groups = False
me_man_cult_rig.update()
me_man_cult_rig.normals_split_custom_set([tuple(v) for v in zip(*[iter([0.9995, 0.03098, -0.004267, 0.9995, 0.03098, -0.004267, 0.9995, 0.03098, -0.004267, 0.9995, 0.03098, -0.004267, -0.9978, 0.06567, 0.008798, -0.9978, 0.06567, 0.008798, -0.9978, 0.06567, 0.008798, -0.9978, 0.06567, 0.008798, -0.9978, 0.06567, 0.008798, -0.9996, 0.02169, 0.02011, -0.9996, 0.02169, 0.02011, -0.9996, 0.02169, 0.02011, -0.9996, 0.02169, 0.02011, 6.036e-09, -1.947e-07, -1.0, 6.036e-09, -1.947e-07, -1.0, 6.036e-09, -1.947e-07, -1.0, 6.036e-09, -1.947e-07, -1.0, -0.08763, -0.3387, 0.9368, -0.08763, -0.3387, 0.9368, -0.08763, -0.3387, 0.9368, -0.08763, -0.3387, 0.9368, -0.4095, -0.9114, 0.04064, -0.4095, -0.9114, 0.04064, -0.4095, -0.9114, 0.04064, -0.4095, -0.9114, 0.04064, -0.304, -0.9527, -0.001792, -0.304, -0.9527, -0.001792, -0.304, -0.9527, -0.001792, -0.304, -0.9527, -0.001792, -0.2396, -0.9705, 0.02676, -0.2396, -0.9705, 0.02676, -0.2396, -0.9705, 0.02676, -0.2396, -0.9705, 0.02676, -0.08681, 0.995, 0.04961, -0.08936, 0.9945, 0.05458, -0.08936, 0.9945, 0.05458, -0.08929, 0.9945, 0.05443, -0.9981, 0.06008, 0.009487, -0.9981, 0.06008, 0.009487, -0.9981, 0.06008, 0.009487, -0.9981, 0.06008, 0.009487, -0.08929, 0.9945, 0.05443, -0.08418, 0.9955, 0.04449, -0.08418, 0.9955, 0.04449, -0.08681, 0.995, 0.04961, -0.1422, -0.9897, -0.01741, -0.1422, -0.9897, -0.01741, -0.1422, -0.9897, -0.01741, -0.1422, -0.9897, -0.01741, -0.251, -0.962, 0.1076, -0.251, -0.962, 0.1076, -0.251, -0.962, 0.1076, -0.251, -0.962, 0.1076, -0.276, -0.7974, -0.5367, -0.276, -0.7974, -0.5367, -0.276, -0.7974, -0.5367, -0.276, -0.7974, -0.5367, -0.9943, 0.06173, 0.08707, -0.9943, 0.06173, 0.08707, -0.9943, 0.06173, 0.08707, -0.9943, 0.06173, 0.08707, -0.04374, -0.2139, -0.9759, -0.04374, -0.2139, -0.9759, -0.04374, -0.2139, -0.9759, -0.04374, -0.2139, -0.9759, -0.02338, 0.2077, -0.9779, -0.02338, 0.2077, -0.9779, -0.02338, 0.2077, -0.9779, -0.02338, 0.2077, -0.9779, 0.2194, -0.001974, -0.9756, 0.2194, -0.001974, -0.9756, 0.2194, -0.001974, -0.9756, 0.2194, -0.001974, -0.9756, -0.9936, 0.06387, 0.0933, -0.9936, 0.06387, 0.0933, -0.9936, 0.06387, 0.0933, -0.9936, 0.06387, 0.0933, -0.1248, -0.972, 0.1993, -0.1248, -0.972, 0.1993, -0.1248, -0.972, 0.1993, -0.1248, -0.972, 0.1993, 0.9929, 0.1085, 0.04948, 0.9929, 0.1085, 0.04948, 0.9929, 0.1085, 0.04948, 0.9929, 0.1085, 0.04948, 0.1795, 0.9813, 0.06964, 0.1795, 0.9813, 0.06964, 0.1795, 0.9813, 0.06964, 0.1795, 0.9813, 0.06964, -0.9965, 0.07762, 0.03258, -0.9965, 0.07762, 0.03258, -0.9965, 0.07762, 0.03258, -0.9965, 0.07762, 0.03258, -0.9965, 0.07762, 0.03258, -0.2701, -0.003573, -0.9628, -0.2701, -0.003573, -0.9628, -0.2701, -0.003573, -0.9628, -0.2701, -0.003573, -0.9628, -0.2176, -0.9627, -0.1607, -0.2176, -0.9627, -0.1607, -0.2176, -0.9627, -0.1607, -0.2176, -0.9627, -0.1607, -0.9946, 0.1001, -0.02595, -0.9946, 0.1001, -0.02595, -0.9946, 0.1001, -0.02595, -0.5669, -0.7867, 0.2443, -0.5669, -0.7867, 0.2443, -0.5669, -0.7867, 0.2443, -0.5669, -0.7867, 0.2443, -0.5546, 0.02625, 0.8317, -0.5546, 0.02625, 0.8317, -0.5546, 0.02625, 0.8317, -0.5546, 0.02625, 0.8317, -0.5818, -0.4041, -0.7059, -0.5818, -0.4041, -0.7059, -0.5818, -0.4041, -0.7059, -0.5818, -0.4041, -0.7059, -0.3999, 0.9159, 0.0343, -0.3999, 0.9159, 0.0343, -0.3999, 0.9159, 0.0343, -0.3999, 0.9159, 0.0343, -0.9678, 0.0501, -0.2468, -0.9678, 0.0501, -0.2468, -0.9678, 0.0501, -0.2468, -0.9678, 0.0501, -0.2468, -0.6649, -0.7335, -0.1409, -0.6649, -0.7335, -0.1409, -0.6649, -0.7335, -0.1409, -0.6649, -0.7335, -0.1409, -0.1712, 0.9537, -0.2473, -0.1712, 0.9537, -0.2473, -0.1712, 0.9537, -0.2473, -0.1712, 0.9537, -0.2473, -0.9327, -0.3454, -0.1041, -0.9327, -0.3454, -0.1041, -0.9327, -0.3454, -0.1041, -0.9327, -0.3454, -0.1041, -0.1398, 0.9868, 0.0821, -0.1398, 0.9868, 0.0821, -0.1398, 0.9868, 0.0821, -0.1398, 0.9868, 0.0821, -0.5318, -0.2184, 0.8182, -0.5318, -0.2184, 0.8182, -0.5318, -0.2184, 0.8182, -0.5318, -0.2184, 0.8182, -0.408, 0.732, 0.5456, -0.408, 0.732, 0.5456, -0.408, 0.732, 0.5456, -0.408, 0.732, 0.5456, -0.8753, 0.1931, 0.4433, -0.8753, 0.1931, 0.4433, -0.8753, 0.1931, 0.4433, -0.8753, 0.1931, 0.4433, -0.4419, 0.1617, 0.8824, -0.4419, 0.1617, 0.8824, -0.4419, 0.1617, 0.8824, -0.4419, 0.1617, 0.8824, -0.02237, -0.734, -0.6788, -0.02237, -0.734, -0.6788, -0.02237, -0.734, -0.6788, -0.02237, -0.734, -0.6788, -0.2848, -0.9585, -0.01331, -0.2848, -0.9585, -0.01331, -0.2848, -0.9585, -0.01331, -0.2848, -0.9585, -0.01331, -0.1321, 0.9908, -0.02783, -0.1321, 0.9908, -0.02783, -0.1321, 0.9908, -0.02783, -0.1321, 0.9908, -0.02783, -0.9821, 0.08771, 0.1666, -0.9821, 0.08771, 0.1666, -0.9821, 0.08771, 0.1666, -0.9821, 0.08771, 0.1666, -0.3342, -0.9404, -0.06304, -0.3342, -0.9404, -0.06304, -0.3342, -0.9404, -0.06304, -0.3342, -0.9404, -0.06304, 0.5962, -0.7971, -0.09546, 0.5962, -0.7971, -0.09546, 0.5962, -0.7971, -0.09546, 0.5962, -0.7971, -0.09546, 0.1876, -0.5393, 0.821, 0.1876, -0.5393, 0.821, 0.1876, -0.5393, 0.821, 0.1876, -0.5393, 0.821, 0.5694, -0.8039, 0.1716, 0.5694, -0.8039, 0.1716, 0.5694, -0.8039, 0.1716, 0.5694, -0.8039, 0.1716, -0.09673, 0.8792, 0.4665, -0.09673, 0.8792, 0.4665, -0.09673, 0.8792, 0.4665, -0.09673, 0.8792, 0.4665, -0.1488, 0.9884, 0.03075, -0.1488, 0.9884, 0.03075, -0.1488, 0.9884, 0.03075, -0.1488, 0.9884, 0.03075, -0.7622, 0.03645, -0.6464, -0.7622, 0.03645, -0.6464, -0.7622, 0.03645, -0.6464, -0.7622, 0.03645, -0.6464, -0.1317, -0.05077, 0.99, -0.1317, -0.05077, 0.99, -0.1317, -0.05077, 0.99, -0.1317, -0.05077, 0.99, -0.01781, -0.9375, -0.3475, -0.01781, -0.9375, -0.3475, -0.01781, -0.9375, -0.3475, -0.01781, -0.9375, -0.3475, 0.02422, 0.9949, 0.09766, 0.02422, 0.9949, 0.09766, 0.02422, 0.9949, 0.09766, 0.02422, 0.9949, 0.09766, 0.2457, 0.03602, -0.9687, 0.2457, 0.03602, -0.9687, 0.2457, 0.03602, -0.9687, 0.2457, 0.03602, -0.9687, 0.01334, 0.9977, 0.06636, 0.01334, 0.9977, 0.06636, 0.01334, 0.9977, 0.06636, 0.01334, 0.9977, 0.06636, 0.06538, 0.1446, -0.9873, 0.06538, 0.1446, -0.9873, 0.06538, 0.1446, -0.9873, 0.06538, 0.1446, -0.9873, -0.8348, -0.03511, 0.5495, -0.8348, -0.03511, 0.5495, -0.8348, -0.03511, 0.5495, -0.8348, -0.03511, 0.5495, -0.4169, 0.8943, 0.1625, -0.4169, 0.8943, 0.1625, -0.4169, 0.8943, 0.1625, -0.4169, 0.8943, 0.1625, -0.9174, -0.3455, -0.1977, -0.9174, -0.3455, -0.1977, -0.9174, -0.3455, -0.1977, -0.9174, -0.3455, -0.1977, 0.2276, 0.628, -0.7442, 0.2276, 0.628, -0.7442, 0.2276, 0.628, -0.7442, 0.2276, 0.628, -0.7442, -0.1126, -0.8335, 0.5409, -0.1126, -0.8335, 0.5409, -0.1126, -0.8335, 0.5409, -0.1126, -0.8335, 0.5409, 0.1315, 0.9911, 0.0187, 0.1315, 0.9911, 0.0187, 0.1315, 0.9911, 0.0187, 0.1315, 0.9911, 0.0187, -0.8038, -0.5546, -0.215, -0.8038, -0.5546, -0.215, -0.8038, -0.5546, -0.215, -0.8038, -0.5546, -0.215, -0.9483, 0.1584, -0.2751, -0.9483, 0.1584, -0.2751, -0.9483, 0.1584, -0.2751, -0.9483, 0.1584, -0.2751, -0.404, -0.01493, 0.9146, -0.404, -0.01493, 0.9146, -0.404, -0.01493, 0.9146, -0.404, -0.01493, 0.9146, -0.1387, -0.02313, -0.9901, -0.1387, -0.02313, -0.9901, -0.1387, -0.02313, -0.9901, -0.1387, -0.02313, -0.9901, -0.1387, -0.02313, -0.9901, -0.1331, -0.9896, 0.05484, -0.1331, -0.9896, 0.05484, -0.1331, -0.9896, 0.05484, -0.1142, 0.9883, 0.1013, -0.1141, 0.9883, 0.1013, -0.1045, 0.9894, 0.1008, -0.1045, 0.9894, 0.1008, -0.05223, 0.01454, -0.9985, -0.05223, 0.01454, -0.9985, -0.05223, 0.01454, -0.9985, -0.05223, 0.01454, -0.9985, -0.05223, 0.01454, -0.9985, -0.05766, 0.005739, 0.9983, -0.05766, 0.005739, 0.9983, -0.05766, 0.005739, 0.9983, -0.05766, 0.005739, 0.9983, -0.05766, 0.005739, 0.9983, -0.05568, 0.9909, 0.1225, -0.05568, 0.9909, 0.1225, -0.05568, 0.9909, 0.1225, -0.8605, -0.4866, -0.1509, -0.8605, -0.4866, -0.1509, -0.8605, -0.4866, -0.1509, -0.8605, -0.4866, -0.1509, -0.06168, 0.02178, 0.9979, -0.06168, 0.02178, 0.9979, -0.06168, 0.02178, 0.9979, -0.06168, 0.02178, 0.9979, -0.06168, 0.02178, 0.9979, 0.3826, 0.1876, -0.9047, 0.3826, 0.1876, -0.9047, 0.3826, 0.1876, -0.9047, 0.3826, 0.1876, -0.9047, 0.07655, -0.9968, -0.02175, 0.07655, -0.9968, -0.02175, 0.07655, -0.9968, -0.02175, 0.07655, -0.9968, -0.02175, -0.4627, -0.4685, 0.7526, -0.4627, -0.4685, 0.7526, -0.4627, -0.4685, 0.7526, -0.4627, -0.4685, 0.7526, 0.6347, -0.7719, 0.03615, 0.6347, -0.7719, 0.03615, 0.6347, -0.7719, 0.03615, 0.6347, -0.7719, 0.03615, -0.02722, 0.01049, 0.9996, -0.02722, 0.01049, 0.9996, -0.02722, 0.01049, 0.9996, -0.02722, 0.01049, 0.9996, -0.1141, 0.9883, 0.1013, -0.1142, 0.9883, 0.1013, -0.1144, 0.9883, 0.1013, -0.1144, 0.9883, 0.1013, -0.01025, 0.9989, 0.0461, -0.01025, 0.9989, 0.0461, -0.01025, 0.9989, 0.0461, -0.01025, 0.9989, 0.0461, -0.1055, 0.1278, 0.9862, -0.1055, 0.1278, 0.9862, -0.1055, 0.1278, 0.9862, -0.02678, -0.1356, -0.9904, -0.02678, -0.1356, -0.9904, -0.02678, -0.1356, -0.9904, 0.006573, -0.9981, -0.061, 0.006573, -0.9981, -0.061, 0.006573, -0.9981, -0.061, 0.006573, -0.9981, -0.061, 0.3193, -0.945, -0.07119, 0.3193, -0.945, -0.07119, 0.3193, -0.945, -0.07119, 0.3193, -0.945, -0.07119, -0.9097, 0.3971, -0.1211, -0.9097, 0.3971, -0.1211, -0.9097, 0.3971, -0.1211, -0.9097, 0.3971, -0.1211, -0.1978, -0.04814, 0.9791, -0.1978, -0.04814, 0.9791, -0.1978, -0.04814, 0.9791, -0.1978, -0.04814, 0.9791, 0.0769, 0.1229, -0.9894, 0.0769, 0.1229, -0.9894, 0.0769, 0.1229, -0.9894, 0.0769, 0.1229, -0.9894, -0.1125, 0.9933, 0.02509, -0.1125, 0.9933, 0.02509, -0.1125, 0.9933, 0.02509, -0.1125, 0.9933, 0.02509, -0.999, 0.02982, -0.03294, -0.999, 0.02982, -0.03294, -0.999, 0.02982, -0.03294, -0.999, 0.02982, -0.03294, -0.2882, -0.9557, 0.06032, -0.2882, -0.9557, 0.06032, -0.2882, -0.9557, 0.06032, -0.2882, -0.9557, 0.06032, -0.1108, -0.9927, 0.04812, -0.1108, -0.9927, 0.04812, -0.1108, -0.9927, 0.04812, -0.1108, -0.9927, 0.04812, -0.9995, 0.03098, -0.004267, -0.9995, 0.03098, -0.004267, -0.9995, 0.03098, -0.004267, -0.9995, 0.03098, -0.004267, 0.9978, 0.06567, 0.008798, 0.9978, 0.06567, 0.008798, 0.9978, 0.06567, 0.008798, 0.9978, 0.06567, 0.008798, 0.9978, 0.06567, 0.008798, 0.9996, 0.02169, 0.02011, 0.9996, 0.02169, 0.02011, 0.9996, 0.02169, 0.02011, 0.9996, 0.02169, 0.02011, 4.737e-09, -1.948e-07, -1.0, 4.737e-09, -1.948e-07, -1.0, 4.737e-09, -1.948e-07, -1.0, 4.737e-09, -1.948e-07, -1.0, 0.08763, -0.3387, 0.9368, 0.08763, -0.3387, 0.9368, 0.08763, -0.3387, 0.9368, 0.08763, -0.3387, 0.9368, 0.4095, -0.9114, 0.04064, 0.4095, -0.9114, 0.04064, 0.4095, -0.9114, 0.04064, 0.4095, -0.9114, 0.04064, 0.304, -0.9527, -0.001792, 0.304, -0.9527, -0.001792, 0.304, -0.9527, -0.001792, 0.304, -0.9527, -0.001792, 0.2396, -0.9705, 0.02676, 0.2396, -0.9705, 0.02676, 0.2396, -0.9705, 0.02676, 0.2396, -0.9705, 0.02676, 0.08681, 0.995, 0.04961, 0.08929, 0.9945, 0.05443, 0.08936, 0.9945, 0.05458, 0.08936, 0.9945, 0.05458, 0.9981, 0.06008, 0.009487, 0.9981, 0.06008, 0.009487, 0.9981, 0.06008, 0.009487, 0.9981, 0.06008, 0.009487, 0.08929, 0.9945, 0.05443, 0.08681, 0.995, 0.04961, 0.08418, 0.9955, 0.04449, 0.08418, 0.9955, 0.04449, 0.1422, -0.9897, -0.01741, 0.1422, -0.9897, -0.01741, 0.1422, -0.9897, -0.01741, 0.1422, -0.9897, -0.01741, 0.251, -0.962, 0.1076, 0.251, -0.962, 0.1076, 0.251, -0.962, 0.1076, 0.251, -0.962, 0.1076, 0.276, -0.7974, -0.5367, 0.276, -0.7974, -0.5367, 0.276, -0.7974, -0.5367, 0.276, -0.7974, -0.5367, 0.9943, 0.06173, 0.08707, 0.9943, 0.06173, 0.08707, 0.9943, 0.06173, 0.08707, 0.9943, 0.06173, 0.08707, 0.04374, -0.2139, -0.9759, 0.04374, -0.2139, -0.9759, 0.04374, -0.2139, -0.9759, 0.04374, -0.2139, -0.9759, 0.02338, 0.2077, -0.9779, 0.02338, 0.2077, -0.9779, 0.02338, 0.2077, -0.9779, 0.02338, 0.2077, -0.9779, -0.2194, -0.001974, -0.9756, -0.2194, -0.001974, -0.9756, -0.2194, -0.001974, -0.9756, -0.2194, -0.001974, -0.9756, 0.9936, 0.06387, 0.0933, 0.9936, 0.06387, 0.0933, 0.9936, 0.06387, 0.0933, 0.9936, 0.06387, 0.0933, 0.1248, -0.972, 0.1993, 0.1248, -0.972, 0.1993, 0.1248, -0.972, 0.1993, 0.1248, -0.972, 0.1993, -0.9929, 0.1085, 0.04948, -0.9929, 0.1085, 0.04948, -0.9929, 0.1085, 0.04948, -0.9929, 0.1085, 0.04948, -0.1795, 0.9813, 0.06964, -0.1795, 0.9813, 0.06964, -0.1795, 0.9813, 0.06964, -0.1795, 0.9813, 0.06964, 0.9965, 0.07762, 0.03258, 0.9965, 0.07762, 0.03258, 0.9965, 0.07762, 0.03258, 0.9965, 0.07762, 0.03258, 0.9965, 0.07762, 0.03258, 0.2701, -0.003573, -0.9628, 0.2701, -0.003573, -0.9628, 0.2701, -0.003573, -0.9628, 0.2701, -0.003573, -0.9628, 0.2176, -0.9627, -0.1607, 0.2176, -0.9627, -0.1607, 0.2176, -0.9627, -0.1607, 0.2176, -0.9627, -0.1607, 0.9946, 0.1001, -0.02595, 0.9946, 0.1001, -0.02595, 0.9946, 0.1001, -0.02595, 0.5669, -0.7867, 0.2443, 0.5669, -0.7867, 0.2443, 0.5669, -0.7867, 0.2443, 0.5669, -0.7867, 0.2443, 0.5546, 0.02625, 0.8317, 0.5546, 0.02625, 0.8317, 0.5546, 0.02625, 0.8317, 0.5546, 0.02625, 0.8317, 0.5818, -0.4041, -0.7059, 0.5818, -0.4041, -0.7059, 0.5818, -0.4041, -0.7059, 0.5818, -0.4041, -0.7059, 0.3999, 0.9159, 0.0343, 0.3999, 0.9159, 0.0343, 0.3999, 0.9159, 0.0343, 0.3999, 0.9159, 0.0343, 0.9678, 0.0501, -0.2468, 0.9678, 0.0501, -0.2468, 0.9678, 0.0501, -0.2468, 0.9678, 0.0501, -0.2468, 0.6649, -0.7335, -0.1409, 0.6649, -0.7335, -0.1409, 0.6649, -0.7335, -0.1409, 0.6649, -0.7335, -0.1409, 0.1712, 0.9537, -0.2473, 0.1712, 0.9537, -0.2473, 0.1712, 0.9537, -0.2473, 0.1712, 0.9537, -0.2473, 0.9327, -0.3454, -0.1041, 0.9327, -0.3454, -0.1041, 0.9327, -0.3454, -0.1041, 0.9327, -0.3454, -0.1041, 0.1398, 0.9868, 0.0821, 0.1398, 0.9868, 0.0821, 0.1398, 0.9868, 0.0821, 0.1398, 0.9868, 0.0821, 0.5318, -0.2184, 0.8182, 0.5318, -0.2184, 0.8182, 0.5318, -0.2184, 0.8182, 0.5318, -0.2184, 0.8182, 0.408, 0.732, 0.5456, 0.408, 0.732, 0.5456, 0.408, 0.732, 0.5456, 0.408, 0.732, 0.5456, 0.8753, 0.1931, 0.4433, 0.8753, 0.1931, 0.4433, 0.8753, 0.1931, 0.4433, 0.8753, 0.1931, 0.4433, 0.4419, 0.1617, 0.8824, 0.4419, 0.1617, 0.8824, 0.4419, 0.1617, 0.8824, 0.4419, 0.1617, 0.8824, 0.02237, -0.734, -0.6788, 0.02237, -0.734, -0.6788, 0.02237, -0.734, -0.6788, 0.02237, -0.734, -0.6788, 0.2848, -0.9585, -0.01331, 0.2848, -0.9585, -0.01331, 0.2848, -0.9585, -0.01331, 0.2848, -0.9585, -0.01331, 0.1321, 0.9908, -0.02783, 0.1321, 0.9908, -0.02783, 0.1321, 0.9908, -0.02783, 0.1321, 0.9908, -0.02783, 0.9821, 0.08771, 0.1666, 0.9821, 0.08771, 0.1666, 0.9821, 0.08771, 0.1666, 0.9821, 0.08771, 0.1666, 0.3342, -0.9404, -0.06304, 0.3342, -0.9404, -0.06304, 0.3342, -0.9404, -0.06304, 0.3342, -0.9404, -0.06304, -0.5962, -0.7971, -0.09546, -0.5962, -0.7971, -0.09546, -0.5962, -0.7971, -0.09546, -0.5962, -0.7971, -0.09546, -0.1876, -0.5393, 0.821, -0.1876, -0.5393, 0.821, -0.1876, -0.5393, 0.821, -0.1876, -0.5393, 0.821, -0.5694, -0.8039, 0.1716, -0.5694, -0.8039, 0.1716, -0.5694, -0.8039, 0.1716, -0.5694, -0.8039, 0.1716, 0.09673, 0.8792, 0.4665, 0.09673, 0.8792, 0.4665, 0.09673, 0.8792, 0.4665, 0.09673, 0.8792, 0.4665, 0.1488, 0.9884, 0.03075, 0.1488, 0.9884, 0.03075, 0.1488, 0.9884, 0.03075, 0.1488, 0.9884, 0.03075, 0.7621, 0.03645, -0.6464, 0.7621, 0.03645, -0.6464, 0.7621, 0.03645, -0.6464, 0.7621, 0.03645, -0.6464, 0.1317, -0.05077, 0.99, 0.1317, -0.05077, 0.99, 0.1317, -0.05077, 0.99, 0.1317, -0.05077, 0.99, 0.01781, -0.9375, -0.3475, 0.01781, -0.9375, -0.3475, 0.01781, -0.9375, -0.3475, 0.01781, -0.9375, -0.3475, -0.02422, 0.9949, 0.09766, -0.02422, 0.9949, 0.09766, -0.02422, 0.9949, 0.09766, -0.02422, 0.9949, 0.09766, -0.2457, 0.03602, -0.9687, -0.2457, 0.03602, -0.9687, -0.2457, 0.03602, -0.9687, -0.2457, 0.03602, -0.9687, -0.01334, 0.9977, 0.06636, -0.01334, 0.9977, 0.06636, -0.01334, 0.9977, 0.06636, -0.01334, 0.9977, 0.06636, -0.06538, 0.1446, -0.9873, -0.06538, 0.1446, -0.9873, -0.06538, 0.1446, -0.9873, -0.06538, 0.1446, -0.9873, 0.8348, -0.03511, 0.5495, 0.8348, -0.03511, 0.5495, 0.8348, -0.03511, 0.5495, 0.8348, -0.03511, 0.5495, 0.4169, 0.8943, 0.1625, 0.4169, 0.8943, 0.1625, 0.4169, 0.8943, 0.1625, 0.4169, 0.8943, 0.1625, 0.9174, -0.3455, -0.1977, 0.9174, -0.3455, -0.1977, 0.9174, -0.3455, -0.1977, 0.9174, -0.3455, -0.1977, -0.2276, 0.628, -0.7442, -0.2276, 0.628, -0.7442, -0.2276, 0.628, -0.7442, -0.2276, 0.628, -0.7442, 0.1126, -0.8335, 0.5409, 0.1126, -0.8335, 0.5409, 0.1126, -0.8335, 0.5409, 0.1126, -0.8335, 0.5409, -0.1315, 0.9911, 0.0187, -0.1315, 0.9911, 0.0187, -0.1315, 0.9911, 0.0187, -0.1315, 0.9911, 0.0187, 0.8038, -0.5546, -0.215, 0.8038, -0.5546, -0.215, 0.8038, -0.5546, -0.215, 0.8038, -0.5546, -0.215, 0.9483, 0.1584, -0.2751, 0.9483, 0.1584, -0.2751, 0.9483, 0.1584, -0.2751, 0.9483, 0.1584, -0.2751, 0.404, -0.01493, 0.9146, 0.404, -0.01493, 0.9146, 0.404, -0.01493, 0.9146, 0.404, -0.01493, 0.9146, 0.1387, -0.02313, -0.9901, 0.1387, -0.02313, -0.9901, 0.1387, -0.02313, -0.9901, 0.1387, -0.02313, -0.9901, 0.1387, -0.02313, -0.9901, 0.1331, -0.9896, 0.05484, 0.1331, -0.9896, 0.05484, 0.1331, -0.9896, 0.05484, 0.1141, 0.9883, 0.1013, 0.1045, 0.9894, 0.1008, 0.1045, 0.9894, 0.1008, 0.1141, 0.9883, 0.1013, 0.05223, 0.01454, -0.9985, 0.05223, 0.01454, -0.9985, 0.05223, 0.01454, -0.9985, 0.05223, 0.01454, -0.9985, 0.05223, 0.01454, -0.9985, 0.05766, 0.005739, 0.9983, 0.05766, 0.005739, 0.9983, 0.05766, 0.005739, 0.9983, 0.05766, 0.005739, 0.9983, 0.05766, 0.005739, 0.9983, 0.05568, 0.9909, 0.1225, 0.05568, 0.9909, 0.1225, 0.05568, 0.9909, 0.1225, 0.8605, -0.4866, -0.1509, 0.8605, -0.4866, -0.1509, 0.8605, -0.4866, -0.1509, 0.8605, -0.4866, -0.1509, 0.06168, 0.02178, 0.9979, 0.06168, 0.02178, 0.9979, 0.06168, 0.02178, 0.9979, 0.06168, 0.02178, 0.9979, 0.06168, 0.02178, 0.9979, -0.3826, 0.1876, -0.9047, -0.3826, 0.1876, -0.9047, -0.3826, 0.1876, -0.9047, -0.3826, 0.1876, -0.9047, -0.07655, -0.9968, -0.02175, -0.07655, -0.9968, -0.02175, -0.07655, -0.9968, -0.02175, -0.07655, -0.9968, -0.02175, 0.4627, -0.4685, 0.7526, 0.4627, -0.4685, 0.7526, 0.4627, -0.4685, 0.7526, 0.4627, -0.4685, 0.7526, -0.6347, -0.7719, 0.03615, -0.6347, -0.7719, 0.03615, -0.6347, -0.7719, 0.03615, -0.6347, -0.7719, 0.03615, 0.02722, 0.01049, 0.9996, 0.02722, 0.01049, 0.9996, 0.02722, 0.01049, 0.9996, 0.02722, 0.01049, 0.9996, 0.1141, 0.9883, 0.1013, 0.1144, 0.9883, 0.1013, 0.1144, 0.9883, 0.1013, 0.1141, 0.9883, 0.1013, 0.01025, 0.9989, 0.0461, 0.01025, 0.9989, 0.0461, 0.01025, 0.9989, 0.0461, 0.01025, 0.9989, 0.0461, 0.1055, 0.1278, 0.9862, 0.1055, 0.1278, 0.9862, 0.1055, 0.1278, 0.9862, 0.02678, -0.1356, -0.9904, 0.02678, -0.1356, -0.9904, 0.02678, -0.1356, -0.9904, -0.006573, -0.9981, -0.061, -0.006573, -0.9981, -0.061, -0.006573, -0.9981, -0.061, -0.006573, -0.9981, -0.061, -0.3193, -0.945, -0.07119, -0.3193, -0.945, -0.07119, -0.3193, -0.945, -0.07119, -0.3193, -0.945, -0.07119, 0.9097, 0.3971, -0.1211, 0.9097, 0.3971, -0.1211, 0.9097, 0.3971, -0.1211, 0.9097, 0.3971, -0.1211, 0.1978, -0.04814, 0.9791, 0.1978, -0.04814, 0.9791, 0.1978, -0.04814, 0.9791, 0.1978, -0.04814, 0.9791, -0.0769, 0.1229, -0.9894, -0.0769, 0.1229, -0.9894, -0.0769, 0.1229, -0.9894, -0.0769, 0.1229, -0.9894, 0.1125, 0.9933, 0.02509, 0.1125, 0.9933, 0.02509, 0.1125, 0.9933, 0.02509, 0.1125, 0.9933, 0.02509, 0.999, 0.02982, -0.03294, 0.999, 0.02982, -0.03294, 0.999, 0.02982, -0.03294, 0.999, 0.02982, -0.03294, 0.2882, -0.9557, 0.06032, 0.2882, -0.9557, 0.06032, 0.2882, -0.9557, 0.06032, 0.2882, -0.9557, 0.06032, 0.1108, -0.9927, 0.04812, 0.1108, -0.9927, 0.04812, 0.1108, -0.9927, 0.04812, 0.1108, -0.9927, 0.04812])] * 3)])
arm_armature = bpy.data.armatures.new('Armature')  # bones are not reproduced

# ---- objects
ob_armature = bpy.data.objects.new('Armature', arm_armature)
ob_man_cult_rig = bpy.data.objects.new('man-cult_Rig', me_man_cult_rig)

# ---- transforms, parenting, visibility, modifiers, constraints
ob_armature.location = (0.0, 0.0, 0.0)
ob_armature.lineart.crease_threshold = 0.0
ob_man_cult_rig.parent = ob_armature
ob_man_cult_rig.location = (0.0, 0.0, 0.0)
ob_man_cult_rig.color = (0.8, 0.8, 0.8, 1.0)
ob_man_cult_rig.lineart.crease_threshold = 0.0
_vg = ob_man_cult_rig.vertex_groups.new(name='Hips')
for _i, _w in zip([33, 34, 112, 113, 117, 118, 138, 139, 181, 183], [0.06982, 0.06413, 0.06974, 0.06401, 0.09892, 0.08299, 0.5544, 0.7237, 0.05446, 0.05282]): _vg.add([_i], _w, 'REPLACE')
_vg = ob_man_cult_rig.vertex_groups.new(name='Spine')
for _i, _w in zip([0, 8, 33, 34, 77, 78, 79, 87, 112, 113, 119, 122, 138, 139, 181, 182, 183, 184], [0.04553, 0.05034, 0.09031, 0.07718, 0.6954, 0.7156, 0.05001, 0.04668, 0.09089, 0.07771, 0.08062, 0.075, 0.1099, 0.07054, 0.7829, 0.7009, 0.8297, 0.7216]): _vg.add([_i], _w, 'REPLACE')
_vg = ob_man_cult_rig.vertex_groups.new(name='Spine1')
for _i, _w in zip([0, 8, 79, 87, 119, 120, 122, 128, 130, 141, 181, 183], [0.05203, 0.04156, 0.05408, 0.03716, 0.6868, 0.1344, 0.6961, 0.07469, 0.01237, 0.08651, 0.07148, 0.05607]): _vg.add([_i], _w, 'REPLACE')
_vg = ob_man_cult_rig.vertex_groups.new(name='Spine2')
for _i, _w in zip([23, 27, 35, 36, 37, 72, 102, 106, 114, 115, 116, 119, 120, 122, 127, 128, 129, 130, 132, 140, 141, 176], [0.1256, 0.00427, 0.02926, 0.08698, 0.04131, 0.01799, 0.1248, 0.004282, 0.02797, 0.08676, 0.03958, 0.07284, 0.5609, 0.04819, 0.002869, 0.5777, 0.03231, 0.45, 0.09944, 0.1441, 0.544, 0.01633]): _vg.add([_i], _w, 'REPLACE')
_vg = ob_man_cult_rig.vertex_groups.new(name='Neck')
for _i, _w in zip([22, 24, 26, 31, 32, 35, 36, 37, 72, 101, 103, 105, 110, 114, 115, 116, 127, 128, 129, 131, 132, 133, 140, 176], [0.4918, 0.07051, 0.02438, 0.07654, 0.001411, 0.1011, 0.0005053, 0.1703, 0.04619, 0.4988, 0.06919, 0.02116, 0.07564, 0.1014, 0.0004768, 0.1698, 0.24, 0.1478, 0.6897, 0.04794, 0.03978, 0.1133, 0.6489, 0.04417]): _vg.add([_i], _w, 'REPLACE')
_vg = ob_man_cult_rig.vertex_groups.new(name='Head')
for _i, _w in zip([22, 23, 24, 25, 26, 27, 28, 29, 30, 31, 32, 35, 36, 37, 101, 102, 103, 104, 105, 106, 107, 108, 109, 110, 111, 114, 115, 116, 120, 127, 129, 130, 131, 132, 133, 134, 135, 136, 137, 140, 141], [0.1801, 0.2956, 0.8203, 0.9165, 0.7437, 0.01502, 0.9571, 0.9551, 0.9727, 0.8709, 0.956, 0.4967, 0.1422, 0.04796, 0.178, 0.2984, 0.8269, 0.9207, 0.7553, 0.01577, 0.9599, 0.9572, 0.9745, 0.8736, 0.9576, 0.5017, 0.1435, 0.04578, 0.06254, 0.6941, 0.1316, 0.2333, 0.9146, 0.7494, 0.8438, 0.9787, 0.9924, 0.9758, 0.9872, 0.01715, 0.1073]): _vg.add([_i], _w, 'REPLACE')
_vg = ob_man_cult_rig.vertex_groups.new(name='LeftShoulder')
for _i, _w in zip([23, 79, 87, 101, 102, 103, 104, 105, 106, 110, 114, 115, 116, 119, 120, 122, 128, 129, 130, 132, 140, 141, 164, 165, 173, 176, 182, 184], [0.01951, 0.7778, 0.8007, 0.2673, 0.4943, 0.07555, 0.03103, 0.1692, 0.7697, 0.02606, 0.3146, 0.6493, 0.6762, 0.0648, 0.09949, 0.06886, 0.08146, 0.06156, 0.1271, 0.04312, 0.07123, 0.112, 0.1254, 0.1576, 0.006486, 0.7786, 0.1108, 0.114]): _vg.add([_i], _w, 'REPLACE')
_vg = ob_man_cult_rig.vertex_groups.new(name='LeftArm')
for _i, _w in zip([79, 87, 106, 115, 116, 158, 159, 164, 165, 170, 171, 172, 173, 174, 175, 176], [0.09128, 0.08294, 0.1431, 0.05533, 0.028, 0.9515, 0.9602, 0.8519, 0.8204, 0.8256, 0.2953, 0.919, 0.8836, 0.2597, 0.9244, 0.1078]): _vg.add([_i], _w, 'REPLACE')
_vg = ob_man_cult_rig.vertex_groups.new(name='LeftForeArm')
for _i, _w in zip([142, 143, 146, 147, 149, 150, 151, 152, 154, 158, 159, 160, 161, 162, 163, 166, 167, 168, 169, 170, 171, 172, 173, 174, 175, 177, 178, 179, 180], [0.1962, 0.02748, 0.1518, 0.1698, 0.03947, 0.03997, 0.03994, 0.1539, 0.04128, 0.03696, 0.01315, 0.9472, 0.9386, 0.9597, 0.9395, 0.03157, 0.06129, 0.03212, 0.0577, 0.1719, 0.7014, 0.07276, 0.08344, 0.7365, 0.07471, 0.8403, 0.8482, 0.8492, 0.861]): _vg.add([_i], _w, 'REPLACE')
_vg = ob_man_cult_rig.vertex_groups.new(name='LeftHand')
for _i, _w in zip([142, 143, 144, 145, 146, 147, 148, 149, 150, 151, 152, 153, 154, 155, 156, 157, 160, 161, 162, 163, 166, 167, 168, 169, 177, 178, 179, 180], [0.8031, 0.9611, 0.9837, 0.9768, 0.8479, 0.8287, 0.978, 0.9548, 0.9546, 0.9546, 0.8445, 0.9972, 0.9539, 0.9982, 0.9971, 0.9986, 0.0536, 0.0355, 0.0226, 0.02563, 0.9588, 0.9381, 0.9585, 0.9417, 0.1507, 0.1508, 0.1481, 0.1308]): _vg.add([_i], _w, 'REPLACE')
_vg = ob_man_cult_rig.vertex_groups.new(name='RightShoulder')
for _i, _w in zip([0, 8, 22, 23, 24, 25, 26, 27, 31, 35, 36, 37, 60, 61, 69, 72, 77, 78, 102, 119, 120, 122, 128, 129, 130, 132, 140, 141], [0.7861, 0.7904, 0.2703, 0.4952, 0.07983, 0.03645, 0.1771, 0.7689, 0.02873, 0.3185, 0.6497, 0.672, 0.1259, 0.1518, 0.006455, 0.774, 0.1137, 0.1155, 0.019, 0.06408, 0.09934, 0.06952, 0.081, 0.06165, 0.1269, 0.04476, 0.07088, 0.1119]): _vg.add([_i], _w, 'REPLACE')
_vg = ob_man_cult_rig.vertex_groups.new(name='RightArm')
for _i, _w in zip([0, 8, 27, 36, 37, 54, 55, 60, 61, 66, 67, 68, 69, 70, 71, 72], [0.08828, 0.0868, 0.1436, 0.05563, 0.03015, 0.919, 0.9164, 0.8482, 0.825, 0.7207, 0.194, 0.8783, 0.775, 0.2345, 0.5308, 0.1095]): _vg.add([_i], _w, 'REPLACE')
_vg = ob_man_cult_rig.vertex_groups.new(name='RightForeArm')
for _i, _w in zip([38, 39, 42, 43, 45, 46, 47, 48, 50, 54, 55, 56, 57, 58, 59, 62, 63, 64, 65, 66, 67, 68, 69, 70, 71, 73, 74, 75, 76], [0.1841, 0.02096, 0.1179, 0.158, 0.02884, 0.02951, 0.02921, 0.1189, 0.0307, 0.07572, 0.07592, 0.8675, 0.8819, 0.9447, 0.9271, 0.02222, 0.05477, 0.02121, 0.05057, 0.274, 0.8011, 0.1121, 0.1921, 0.7603, 0.4686, 0.6232, 0.617, 0.8184, 0.8381]): _vg.add([_i], _w, 'REPLACE')
_vg = ob_man_cult_rig.vertex_groups.new(name='RightHand')
for _i, _w in zip([38, 39, 40, 41, 42, 43, 44, 45, 46, 47, 48, 49, 50, 51, 52, 53, 56, 57, 58, 59, 62, 63, 64, 65, 73, 74, 75, 76], [0.8154, 0.9644, 0.9862, 0.9798, 0.882, 0.8406, 0.9825, 0.9602, 0.9599, 0.96, 0.88, 0.9976, 0.9593, 0.9986, 0.9975, 0.9989, 0.1347, 0.1007, 0.05237, 0.05156, 0.9636, 0.9447, 0.9641, 0.949, 0.3704, 0.383, 0.1795, 0.1543]): _vg.add([_i], _w, 'REPLACE')
_vg = ob_man_cult_rig.vertex_groups.new(name='LeftUpLeg')
for _i, _w in zip([85, 86, 88, 98, 99, 100, 112, 113, 117, 118, 125, 126, 138, 139, 182, 184], [0.8178, 0.8928, 0.1219, 0.6905, 0.1722, 0.4511, 0.7612, 0.8142, 0.1083, 0.1088, 0.07123, 0.01951, 0.09856, 0.06392, 0.1152, 0.1058]): _vg.add([_i], _w, 'REPLACE')
_vg = ob_man_cult_rig.vertex_groups.new(name='LeftLeg')
for _i, _w in zip([10, 11, 18, 80, 85, 88, 89, 90, 91, 92, 93, 94, 95, 96, 97, 98, 99, 100, 121, 123, 124, 125, 126], [0.01504, 0.04581, 0.01592, 0.1292, 0.0295, 0.7635, 0.8469, 0.7298, 0.8705, 0.9002, 0.1569, 0.06882, 0.09548, 0.8959, 0.8889, 0.2216, 0.7511, 0.5268, 0.1374, 0.297, 0.2474, 0.04881, 0.09431]): _vg.add([_i], _w, 'REPLACE')
_vg = ob_man_cult_rig.vertex_groups.new(name='LeftFoot')
for _i, _w in zip([80, 81, 82, 83, 84, 89, 90, 91, 92, 93, 94, 95, 96, 124], [0.8385, 0.04368, 0.08013, 0.0875, 0.05158, 0.06601, 0.1217, 0.09744, 0.06534, 0.8373, 0.8629, 0.8318, 0.00541, 0.01856]): _vg.add([_i], _w, 'REPLACE')
_vg = ob_man_cult_rig.vertex_groups.new(name='LeftToeBase')
for _i, _w in zip([81, 82, 83, 84, 94, 95], [0.9468, 0.9129, 0.9037, 0.945, 0.05722, 0.0695]): _vg.add([_i], _w, 'REPLACE')
_vg = ob_man_cult_rig.vertex_groups.new(name='RightUpLeg')
for _i, _w in zip([6, 7, 9, 19, 20, 21, 33, 34, 77, 78, 85, 86, 98, 112, 113, 117, 118, 121, 125, 126, 138, 139, 181], [0.887, 0.9422, 0.1025, 0.7399, 0.1725, 0.3254, 0.7913, 0.8314, 0.1232, 0.1117, 0.08559, 0.06031, 0.05599, 0.0405, 0.0004696, 0.751, 0.7108, 0.05137, 0.6422, 0.1963, 0.2058, 0.1302, 0.01683]): _vg.add([_i], _w, 'REPLACE')
_vg = ob_man_cult_rig.vertex_groups.new(name='RightLeg')
for _i, _w in zip([1, 6, 9, 10, 11, 12, 13, 14, 15, 16, 17, 18, 19, 20, 21, 88, 89, 90, 92, 96, 97, 98, 99, 118, 121, 123, 124, 125, 126], [0.1336, 0.04851, 0.8708, 0.8992, 0.8124, 0.8734, 0.9165, 0.1626, 0.06541, 0.1081, 0.9285, 0.9362, 0.2445, 0.8125, 0.6574, 0.09778, 0.08034, 0.1293, 0.008075, 0.05477, 0.07626, 0.006511, 0.05118, 0.05597, 0.7787, 0.6636, 0.6594, 0.2242, 0.6659]): _vg.add([_i], _w, 'REPLACE')
_vg = ob_man_cult_rig.vertex_groups.new(name='RightFoot')
for _i, _w in zip([1, 2, 3, 4, 5, 10, 11, 12, 13, 14, 15, 16, 17, 124], [0.8424, 0.05354, 0.07319, 0.09585, 0.04198, 0.06223, 0.1216, 0.1045, 0.06638, 0.8351, 0.8807, 0.8129, 0.01035, 0.01896]): _vg.add([_i], _w, 'REPLACE')
_vg = ob_man_cult_rig.vertex_groups.new(name='RightToeBase')
for _i, _w in zip([2, 3, 4, 5, 15, 16], [0.939, 0.9212, 0.8933, 0.9516, 0.04963, 0.07728]): _vg.add([_i], _w, 'REPLACE')
_m = ob_man_cult_rig.modifiers.new('Armature', 'ARMATURE')
_m.object = ob_armature

# ---- collection membership
col_collection.objects.link(ob_armature)
col_collection.objects.link(ob_man_cult_rig)

# ---- scene / render settings (as saved in the file)
scene.frame_start = 1; scene.frame_end = 250; scene.frame_set(1)
scene.render.engine = 'BLENDER_EEVEE_NEXT'
scene.render.fps = 30
scene.cycles.use_denoising = False
scene.cycles.samples = 128
scene.cycles.sampling_pattern = 'TABULATED_SOBOL'
scene.cycles.use_adaptive_sampling = False
scene.cycles.use_light_tree = False
scene.view_settings.view_transform = 'Filmic'
bpy.context.view_layer.update()

# ---- added for rendering (the .blend has no active camera and no usable light): camera, sun
cam_auto = bpy.data.cameras.new('AutoCamera')
cam_auto.lens = 50.0
cam_auto.sensor_width = 36.0
cam_auto.clip_end = 1000.0
ob_auto_camera = bpy.data.objects.new('AutoCamera', cam_auto)
scene.collection.objects.link(ob_auto_camera)
ob_auto_camera.location = (3.63184, -4.35173, 4.28698)
ob_auto_camera.rotation_euler = (1.09748, -7.21219e-08, 0.694738)
scene.camera = ob_auto_camera
light_auto_sun = bpy.data.lights.new('AutoSun', 'SUN')
light_auto_sun.energy = 3.0
light_auto_sun.angle = 0.0523599
ob_auto_sun = bpy.data.objects.new('AutoSun', light_auto_sun)
scene.collection.objects.link(ob_auto_sun)
ob_auto_sun.rotation_euler = (0.872665, 0.174533, 0.523599)
bpy.context.view_layer.update()
